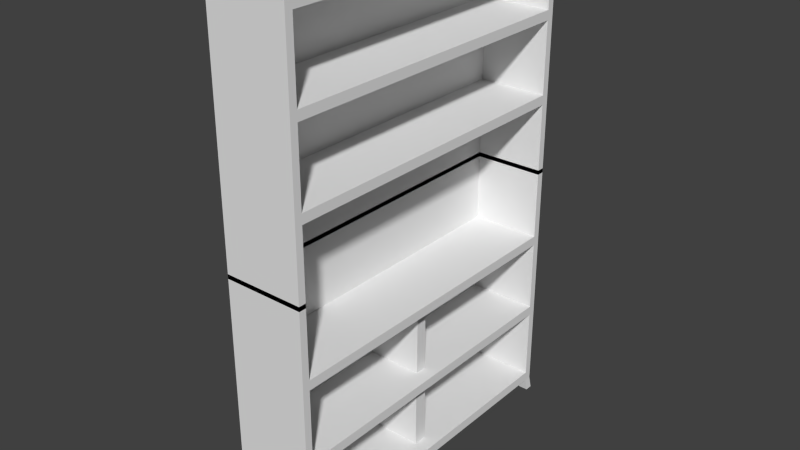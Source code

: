 # Source: Estante.blend  (saved by Blender 2.76.0; exported with 4.5.12 LTS)
import bpy
from mathutils import Matrix  # noqa: F401  (used for matrix-valued properties, if any)

bpy.ops.wm.read_factory_settings(use_empty=True)
scene = bpy.context.scene
scene.name = 'Scene'

# ---- collections
col_collection_1 = bpy.data.collections.new('Collection 1'); scene.collection.children.link(col_collection_1)

# ---- world
world_world = bpy.data.worlds.new('World'); scene.world = world_world
world_world.color = (0.05088, 0.05088, 0.05088)
world_world.use_sun_shadow = False
world_world.sun_shadow_jitter_overblur = 0.0
world_world.cycles.sampling_method = 'MANUAL'
world_world.cycles.sample_map_resolution = 256

# ---- meshes
me_cube = bpy.data.meshes.new('Cube')
me_cube.from_pydata([(1.0, 1.0, 48.43), (1.0, -1.0, 48.43), (-1.0, -1.0, 48.43), (-1.0, 1.0, 48.43), (1.0, 1.0, 50.43), (1.0, -1.0, 50.43), (-1.0, -1.0, 50.43), (-1.0, 1.0, 50.43), (1.0, 0.9559, 48.43), (1.0, -0.9559, 48.43), (-1.0, -0.9559, 48.43), (-1.0, 0.9559, 48.43), (1.0, 0.9559, 50.43), (1.0, -0.9559, 50.43), (-1.0, -0.9559, 50.43), (-1.0, 0.9559, 50.43), (-0.7549, 1.0, 48.43), (-0.7549, -1.0, 48.43), (-0.7549, 1.0, 50.43), (-0.7549, -1.0, 50.43), (-0.7549, 0.9559, 50.43), (-0.7549, -0.9559, 50.43), (-0.7549, 0.9559, 48.43), (-0.7549, -0.9559, 48.43), (1.0, -0.9559, 33.47), (1.0, -1.0, 33.47), (-0.7549, 1.0, 33.47), (-1.0, 1.0, 33.47), (-0.7549, -1.0, 33.47), (-1.0, -1.0, 33.47), (-1.0, 0.9559, 33.47), (1.0, 1.0, 33.47), (1.0, 0.9559, 33.47), (-1.0, -0.9559, 33.47), (-0.7549, 0.9559, 33.47), (-0.7549, -0.9559, 33.47), (1.0, 1.0, 31.47), (1.0, -1.0, 31.47), (-1.0, -1.0, 31.47), (-1.0, 1.0, 31.47), (1.0, 1.0, 33.47), (1.0, -1.0, 33.47), (-1.0, -1.0, 33.47), (-1.0, 1.0, 33.47), (1.0, 0.9559, 31.47), (1.0, -0.9559, 31.47), (-1.0, -0.9559, 31.47), (-1.0, 0.9559, 31.47), (1.0, 0.9559, 33.47), (1.0, -0.9559, 33.47), (-1.0, -0.9559, 33.47), (-1.0, 0.9559, 33.47), (-0.7549, 1.0, 31.47), (-0.7549, -1.0, 31.47), (-0.7549, 1.0, 33.47), (-0.7549, -1.0, 33.47), (-0.7549, 0.9559, 33.47), (-0.7549, -0.9559, 33.47), (-0.7549, 0.9559, 31.47), (-0.7549, -0.9559, 31.47), (1.0, -0.9559, 16.5), (1.0, -1.0, 16.5), (-0.7549, 1.0, 16.5), (-1.0, 1.0, 16.5), (-0.7549, -1.0, 16.5), (-1.0, -1.0, 16.5), (-1.0, 0.9559, 16.5), (1.0, 1.0, 16.5), (1.0, 0.9559, 16.5), (-1.0, -0.9559, 16.5), (-0.7549, 0.9559, 16.5), (-0.7549, -0.9559, 16.5), (1.0, 1.0, 14.5), (1.0, -1.0, 14.5), (-1.0, -1.0, 14.5), (-1.0, 1.0, 14.5), (1.0, 1.0, 16.5), (1.0, -1.0, 16.5), (-1.0, -1.0, 16.5), (-1.0, 1.0, 16.5), (1.0, 0.9559, 14.5), (1.0, -0.9559, 14.5), (-1.0, -0.9559, 14.5), (-1.0, 0.9559, 14.5), (1.0, 0.9559, 16.5), (1.0, -0.9559, 16.5), (-1.0, -0.9559, 16.5), (-1.0, 0.9559, 16.5), (-0.7549, 1.0, 14.5), (-0.7549, -1.0, 14.5), (-0.7549, 1.0, 16.5), (-0.7549, -1.0, 16.5), (-0.7549, 0.9559, 16.5), (-0.7549, -0.9559, 16.5), (-0.7549, 0.9559, 14.5), (-0.7549, -0.9559, 14.5), (1.0, -0.9559, -0.4649), (1.0, -1.0, -0.4649), (-0.7549, 1.0, -0.4649), (-1.0, 1.0, -0.4649), (-0.7549, -1.0, -0.4649), (-1.0, -1.0, -0.4649), (-1.0, 0.9559, -0.4649), (1.0, 1.0, -0.4649), (1.0, 0.9559, -0.4649), (-1.0, -0.9559, -0.4649), (-0.7549, 0.9559, -0.4649), (-0.7549, -0.9559, -0.4649), (1.0, 1.0, -48.43), (1.0, -1.0, -48.43), (-1.0, -1.0, -48.43), (-1.0, 1.0, -48.43), (1.0, 1.0, -50.43), (1.0, -1.0, -50.43), (-1.0, -1.0, -50.43), (-1.0, 1.0, -50.43), (1.0, 0.9559, -48.43), (1.0, -0.9559, -48.43), (-1.0, -0.9559, -48.43), (-1.0, 0.9559, -48.43), (1.0, 0.9559, -50.43), (1.0, -0.9559, -50.43), (-1.0, -0.9559, -50.43), (-1.0, 0.9559, -50.43), (-0.7549, 1.0, -48.43), (-0.7549, -1.0, -48.43), (-0.7549, 1.0, -50.43), (-0.7549, -1.0, -50.43), (-0.7549, 0.9559, -50.43), (-0.7549, -0.9559, -50.43), (-0.7549, 0.9559, -48.43), (-0.7549, -0.9559, -48.43), (1.0, -0.9559, -33.47), (1.0, -1.0, -33.47), (-0.7549, 1.0, -33.47), (-1.0, 1.0, -33.47), (-0.7549, -1.0, -33.47), (-1.0, -1.0, -33.47), (-1.0, 0.9559, -33.47), (1.0, 1.0, -33.47), (1.0, 0.9559, -33.47), (-1.0, -0.9559, -33.47), (-0.7549, 0.9559, -33.47), (-0.7549, -0.9559, -33.47), (1.0, 1.0, -31.47), (1.0, -1.0, -31.47), (-1.0, -1.0, -31.47), (-1.0, 1.0, -31.47), (1.0, 1.0, -33.47), (1.0, -1.0, -33.47), (-1.0, -1.0, -33.47), (-1.0, 1.0, -33.47), (1.0, 0.9559, -31.47), (1.0, -0.9559, -31.47), (-1.0, -0.9559, -31.47), (-1.0, 0.9559, -31.47), (1.0, 0.9559, -33.47), (1.0, -0.9559, -33.47), (-1.0, -0.9559, -33.47), (-1.0, 0.9559, -33.47), (-0.7549, 1.0, -31.47), (-0.7549, -1.0, -31.47), (-0.7549, 1.0, -33.47), (-0.7549, -1.0, -33.47), (-0.7549, 0.9559, -33.47), (-0.7549, -0.9559, -33.47), (-0.7549, 0.9559, -31.47), (-0.7549, -0.9559, -31.47), (1.0, -0.9559, -16.5), (1.0, -1.0, -16.5), (-0.7549, 1.0, -16.5), (-1.0, 1.0, -16.5), (-0.7549, -1.0, -16.5), (-1.0, -1.0, -16.5), (-1.0, 0.9559, -16.5), (1.0, 1.0, -16.5), (1.0, 0.9559, -16.5), (-1.0, -0.9559, -16.5), (-0.7549, 0.9559, -16.5), (-0.7549, -0.9559, -16.5), (1.0, 1.0, -14.5), (1.0, -1.0, -14.5), (-1.0, -1.0, -14.5), (-1.0, 1.0, -14.5), (1.0, 1.0, -16.5), (1.0, -1.0, -16.5), (-1.0, -1.0, -16.5), (-1.0, 1.0, -16.5), (1.0, 0.9559, -14.5), (1.0, -0.9559, -14.5), (-1.0, -0.9559, -14.5), (-1.0, 0.9559, -14.5), (1.0, 0.9559, -16.5), (1.0, -0.9559, -16.5), (-1.0, -0.9559, -16.5), (-1.0, 0.9559, -16.5), (-0.7549, 1.0, -14.5), (-0.7549, -1.0, -14.5), (-0.7549, 1.0, -16.5), (-0.7549, -1.0, -16.5), (-0.7549, 0.9559, -16.5), (-0.7549, -0.9559, -16.5), (-0.7549, 0.9559, -14.5), (-0.7549, -0.9559, -14.5), (1.0, -0.9559, 0.4649), (1.0, -1.0, 0.4649), (-0.7549, 1.0, 0.4649), (-1.0, 1.0, 0.4649), (-0.7549, -1.0, 0.4649), (-1.0, -1.0, 0.4649), (-1.0, 0.9559, 0.4649), (1.0, 1.0, 0.4649), (1.0, 0.9559, 0.4649), (-1.0, -0.9559, 0.4649), (-0.7549, 0.9559, 0.4649), (-0.7549, -0.9559, 0.4649), (0.7517, 0.9559, 50.43), (0.7517, -0.9559, 50.43), (0.7517, 1.0, 48.43), (0.7517, -1.0, 48.43), (0.7517, 1.0, 50.43), (0.7517, -1.0, 50.43), (0.7517, 0.9559, 48.43), (0.7517, -0.9559, 48.43), (0.7517, 1.0, 33.47), (0.7517, -1.0, 33.47), (0.7517, 0.9559, 33.47), (0.7517, -0.9559, 33.47), (1.016, -0.9708, 53.17), (1.016, -1.016, 53.17), (-0.7666, 1.016, 53.17), (-1.016, 1.016, 53.17), (-0.7666, -1.016, 53.17), (-1.016, -1.016, 53.17), (-1.016, 0.9708, 53.17), (1.016, 1.016, 53.17), (1.016, 0.9708, 53.17), (-1.016, -0.9708, 53.17), (0.7634, 0.9708, 53.17), (0.7634, -0.9708, 53.17), (-0.7666, 0.9708, 53.17), (-0.7666, -0.9708, 53.17), (0.7634, 1.016, 53.17), (0.7634, -1.016, 53.17), (1.0, 0.04015, 48.43), (1.0, -0.04015, 48.43), (-1.0, -0.04015, 48.43), (-1.0, 0.04015, 48.43), (1.0, 0.04015, 50.43), (1.0, -0.04015, 50.43), (-1.0, -0.04015, 50.43), (-1.0, 0.04015, 50.43), (-0.7549, -0.04015, 48.43), (-0.7549, 0.04015, 48.43), (-0.7549, 0.04015, 50.43), (-0.7549, -0.04015, 50.43), (-1.0, -0.04015, 33.47), (-1.0, 0.04015, 33.47), (-0.7549, -0.04015, 33.47), (-0.7549, 0.04015, 33.47), (0.7517, 0.04015, 50.43), (0.7517, -0.04015, 50.43), (0.7517, -0.04015, 48.43), (0.7517, 0.04015, 48.43), (1.0, 0.0341, 31.47), (1.0, -0.0341, 31.47), (-1.0, -0.0341, 31.47), (-1.0, 0.0341, 31.47), (1.0, 0.0341, 33.47), (1.0, -0.0341, 33.47), (-1.0, -0.0341, 33.47), (-1.0, 0.0341, 33.47), (-0.7549, -0.0341, 31.47), (-0.7549, 0.0341, 31.47), (-0.7549, 0.0341, 33.47), (-0.7549, -0.0341, 33.47), (-1.0, -0.0341, 16.5), (-1.0, 0.0341, 16.5), (-0.7549, -0.0341, 16.5), (-0.7549, 0.0341, 16.5), (0.6407, -0.04015, 48.43), (0.6407, 0.04015, 48.43), (0.6407, -0.04015, 33.47), (0.6407, 0.04015, 33.47), (0.6407, -0.0341, 31.47), (0.6407, 0.0341, 31.47), (0.6407, -0.0341, 16.5), (0.6407, 0.0341, 16.5)], [], [(218, 0, 31, 224), (5, 13, 228, 229), (9, 13, 5, 1), (17, 19, 6, 2), (11, 15, 7, 3), (18, 16, 3, 7), (2, 6, 14, 10), (247, 251, 15, 11), (0, 4, 12, 8), (245, 249, 13, 9), (221, 5, 229, 243), (255, 250, 14, 21), (3, 16, 26, 27), (223, 9, 24, 227), (262, 223, 23, 252), (17, 2, 29, 28), (261, 255, 21, 217), (220, 18, 20, 216), (220, 218, 16, 18), (219, 221, 19, 17), (217, 21, 19, 221), (247, 11, 30, 257), (35, 28, 29, 33), (26, 34, 30, 27), (258, 35, 33, 256), (224, 226, 34, 26), (227, 225, 28, 35), (2, 10, 33, 29), (252, 23, 35, 258), (219, 17, 28, 225), (0, 8, 32, 31), (222, 22, 34, 226), (9, 1, 25, 24), (11, 3, 27, 30), (52, 36, 67, 62), (57, 50, 42, 55), (45, 49, 41, 37), (53, 55, 42, 38), (47, 51, 43, 39), (54, 52, 39, 43), (38, 42, 50, 46), (267, 271, 51, 47), (36, 40, 48, 44), (265, 269, 49, 45), (54, 43, 51, 56), (275, 270, 50, 57), (39, 52, 62, 63), (59, 45, 60, 71), (265, 45, 59, 272), (53, 38, 65, 64), (269, 275, 57, 49), (40, 54, 56, 48), (40, 36, 52, 54), (37, 41, 55, 53), (49, 57, 55, 41), (267, 47, 66, 277), (71, 64, 65, 69), (62, 70, 66, 63), (278, 71, 69, 276), (67, 68, 70, 62), (60, 61, 64, 71), (38, 46, 69, 65), (272, 59, 71, 278), (37, 53, 64, 61), (36, 44, 68, 67), (44, 58, 70, 68), (45, 37, 61, 60), (47, 39, 63, 66), (88, 72, 103, 98), (93, 86, 78, 91), (81, 85, 77, 73), (89, 91, 78, 74), (83, 87, 79, 75), (90, 88, 75, 79), (74, 78, 86, 82), (82, 86, 87, 83), (72, 76, 84, 80), (80, 84, 85, 81), (90, 79, 87, 92), (92, 87, 86, 93), (75, 88, 98, 99), (95, 81, 96, 107), (80, 81, 95, 94), (89, 74, 101, 100), (84, 92, 93, 85), (76, 90, 92, 84), (76, 72, 88, 90), (73, 77, 91, 89), (85, 93, 91, 77), (82, 83, 102, 105), (107, 100, 101, 105), (98, 106, 102, 99), (106, 107, 105, 102), (103, 104, 106, 98), (96, 97, 100, 107), (74, 82, 105, 101), (94, 95, 107, 106), (73, 89, 100, 97), (72, 80, 104, 103), (80, 94, 106, 104), (81, 73, 97, 96), (83, 75, 99, 102), (124, 134, 139, 108), (129, 127, 114, 122), (117, 109, 113, 121), (125, 110, 114, 127), (119, 111, 115, 123), (126, 115, 111, 124), (110, 118, 122, 114), (118, 119, 123, 122), (108, 116, 120, 112), (116, 117, 121, 120), (126, 128, 123, 115), (128, 129, 122, 123), (111, 135, 134, 124), (131, 143, 132, 117), (116, 130, 131, 117), (125, 136, 137, 110), (120, 121, 129, 128), (112, 120, 128, 126), (112, 126, 124, 108), (109, 125, 127, 113), (121, 113, 127, 129), (118, 141, 138, 119), (143, 141, 137, 136), (134, 135, 138, 142), (142, 138, 141, 143), (139, 134, 142, 140), (132, 143, 136, 133), (110, 137, 141, 118), (130, 142, 143, 131), (109, 133, 136, 125), (108, 139, 140, 116), (116, 140, 142, 130), (117, 132, 133, 109), (119, 138, 135, 111), (160, 170, 175, 144), (165, 163, 150, 158), (153, 145, 149, 157), (161, 146, 150, 163), (155, 147, 151, 159), (162, 151, 147, 160), (146, 154, 158, 150), (154, 155, 159, 158), (144, 152, 156, 148), (152, 153, 157, 156), (162, 164, 159, 151), (164, 165, 158, 159), (147, 171, 170, 160), (167, 179, 168, 153), (152, 166, 167, 153), (161, 172, 173, 146), (156, 157, 165, 164), (148, 156, 164, 162), (148, 162, 160, 144), (145, 161, 163, 149), (157, 149, 163, 165), (154, 177, 174, 155), (179, 177, 173, 172), (170, 171, 174, 178), (178, 174, 177, 179), (175, 170, 178, 176), (168, 179, 172, 169), (146, 173, 177, 154), (166, 178, 179, 167), (145, 169, 172, 161), (144, 175, 176, 152), (152, 176, 178, 166), (153, 168, 169, 145), (155, 174, 171, 147), (196, 206, 211, 180), (201, 199, 186, 194), (189, 181, 185, 193), (197, 182, 186, 199), (191, 183, 187, 195), (198, 187, 183, 196), (182, 190, 194, 186), (190, 191, 195, 194), (180, 188, 192, 184), (188, 189, 193, 192), (198, 200, 195, 187), (200, 201, 194, 195), (183, 207, 206, 196), (203, 215, 204, 189), (188, 202, 203, 189), (197, 208, 209, 182), (192, 193, 201, 200), (184, 192, 200, 198), (184, 198, 196, 180), (181, 197, 199, 185), (193, 185, 199, 201), (190, 213, 210, 191), (215, 213, 209, 208), (206, 207, 210, 214), (214, 210, 213, 215), (211, 206, 214, 212), (204, 215, 208, 205), (182, 209, 213, 190), (202, 214, 215, 203), (181, 205, 208, 197), (180, 211, 212, 188), (188, 212, 214, 202), (189, 204, 205, 181), (191, 210, 207, 183), (8, 222, 226, 32), (1, 219, 225, 25), (24, 25, 225, 227), (31, 32, 226, 224), (18, 7, 231, 230), (1, 5, 221, 219), (4, 0, 218, 220), (217, 221, 243, 239), (249, 261, 217, 13), (245, 9, 223, 262), (23, 223, 227, 35), (16, 218, 224, 26), (241, 237, 233, 232), (230, 231, 234, 240), (228, 239, 243, 229), (235, 242, 238, 236), (4, 220, 242, 235), (19, 21, 241, 232), (13, 217, 239, 228), (216, 12, 236, 238), (14, 6, 233, 237), (220, 216, 238, 242), (7, 15, 234, 231), (12, 4, 235, 236), (20, 18, 230, 240), (21, 14, 237, 241), (6, 19, 232, 233), (15, 20, 240, 234), (8, 244, 263, 222), (244, 245, 262, 263), (12, 216, 260, 248), (248, 260, 261, 249), (22, 253, 259, 34), (273, 272, 284, 285), (34, 259, 257, 30), (259, 258, 256, 257), (10, 246, 256, 33), (246, 247, 257, 256), (216, 20, 254, 260), (260, 254, 255, 261), (222, 263, 253, 22), (263, 262, 252, 253), (20, 15, 251, 254), (254, 251, 250, 255), (8, 12, 248, 244), (244, 248, 249, 245), (10, 14, 250, 246), (246, 250, 251, 247), (58, 273, 279, 70), (272, 278, 286, 284), (70, 279, 277, 66), (279, 278, 276, 277), (46, 266, 276, 69), (266, 267, 277, 276), (48, 56, 274, 268), (268, 274, 275, 269), (44, 264, 273, 58), (264, 265, 272, 273), (56, 51, 271, 274), (274, 271, 270, 275), (44, 48, 268, 264), (264, 268, 269, 265), (46, 50, 270, 266), (266, 270, 271, 267), (281, 280, 282, 283), (285, 284, 286, 287), (252, 258, 282, 280), (253, 252, 280, 281), (278, 279, 287, 286), (258, 259, 283, 282), (279, 273, 285, 287), (259, 253, 281, 283)])
_uv = me_cube.uv_layers.new(name='UVMap')
_uv.uv.foreach_set('vector', [0.7804, 0.05555, 0.7881, 0.04644, 0.7881, 0.1689, 0.7804, 0.1754, 0.02429, 0.03007, 0.04113, 0.03007, 0.03489, 0.007066, 0.01776, 0.007066, 0.04113, 0.04644, 0.04113, 0.03007, 0.02429, 0.03007, 0.02429, 0.04644, 0.07934, 0.1033, 0.07934, 0.08918, 0.08587, 0.09619, 0.08587, 0.1101, 0.72, 0.1101, 0.72, 0.09619, 0.7343, 0.09619, 0.7343, 0.1101, 0.74, 0.08918, 0.74, 0.1033, 0.7343, 0.1101, 0.7343, 0.09619, 0.08587, 0.1101, 0.08587, 0.09619, 0.1002, 0.09619, 0.1002, 0.1101, 0.4231, 0.1101, 0.4231, 0.09619, 0.72, 0.09619, 0.72, 0.1101, 0.7881, 0.04644, 0.7881, 0.03007, 0.7712, 0.03007, 0.7712, 0.04644, 0.7782, 0.692, 0.7782, 0.9732, 0.6066, 0.9732, 0.6066, 0.692, 0.0331, 0.03953, 0.02429, 0.03007, 0.01776, 0.007066, 0.02686, 0.01719, 0.6443, 0.6253, 0.5983, 0.6253, 0.5983, 0.4965, 0.6443, 0.4965, 0.7343, 0.1101, 0.74, 0.1033, 0.74, 0.2093, 0.7343, 0.2141, 0.04958, 0.05555, 0.04113, 0.04644, 0.04113, 0.1689, 0.04958, 0.1754, 0.9266, 0.6253, 0.9266, 0.4965, 0.6443, 0.4965, 0.6443, 0.6253, 0.07934, 0.1033, 0.08587, 0.1101, 0.08587, 0.2141, 0.07934, 0.2093, 0.9266, 0.6253, 0.6443, 0.6253, 0.6443, 0.4965, 0.9266, 0.4965, 0.7804, 0.03953, 0.74, 0.08918, 0.7254, 0.08918, 0.7639, 0.03953, 0.7804, 0.03953, 0.7804, 0.05555, 0.74, 0.1033, 0.74, 0.08918, 0.0331, 0.05555, 0.0331, 0.03953, 0.07934, 0.08918, 0.07934, 0.1033, 0.04958, 0.03953, 0.09391, 0.08918, 0.07934, 0.08918, 0.0331, 0.03953, 0.4231, 0.1101, 0.72, 0.1101, 0.72, 0.2141, 0.4231, 0.2141, 0.09391, 0.2093, 0.07934, 0.2093, 0.08587, 0.2141, 0.1002, 0.2141, 0.74, 0.2093, 0.7254, 0.2093, 0.72, 0.2141, 0.7343, 0.2141, 0.3964, 0.2093, 0.09391, 0.2093, 0.1002, 0.2141, 0.3971, 0.2141, 0.7804, 0.1754, 0.7639, 0.1754, 0.7254, 0.2093, 0.74, 0.2093, 0.04958, 0.1754, 0.0331, 0.1754, 0.07934, 0.2093, 0.09391, 0.2093, 0.08587, 0.1101, 0.1002, 0.1101, 0.1002, 0.2141, 0.08587, 0.2141, 0.3964, 0.1033, 0.09391, 0.1033, 0.09391, 0.2093, 0.3964, 0.2093, 0.0331, 0.05555, 0.07934, 0.1033, 0.07934, 0.2093, 0.0331, 0.1754, 0.7881, 0.04644, 0.7712, 0.04644, 0.7712, 0.1689, 0.7881, 0.1689, 0.7639, 0.05555, 0.7254, 0.1033, 0.7254, 0.2093, 0.7639, 0.1754, 0.04113, 0.04644, 0.02429, 0.04644, 0.02429, 0.1689, 0.04113, 0.1689, 0.72, 0.1101, 0.7343, 0.1101, 0.7343, 0.2141, 0.72, 0.2141, 0.74, 0.2234, 0.7881, 0.1853, 0.7881, 0.3078, 0.74, 0.3294, 0.09391, 0.2093, 0.1002, 0.2141, 0.08587, 0.2141, 0.07934, 0.2093, 0.04113, 0.1853, 0.04113, 0.1689, 0.02429, 0.1689, 0.02429, 0.1853, 0.07934, 0.2234, 0.07934, 0.2093, 0.08587, 0.2141, 0.08587, 0.228, 0.72, 0.228, 0.72, 0.2141, 0.7343, 0.2141, 0.7343, 0.228, 0.74, 0.2093, 0.74, 0.2234, 0.7343, 0.228, 0.7343, 0.2141, 0.08587, 0.228, 0.08587, 0.2141, 0.1002, 0.2141, 0.1002, 0.228, 0.4211, 0.228, 0.4211, 0.2141, 0.72, 0.2141, 0.72, 0.228, 0.7881, 0.1853, 0.7881, 0.1689, 0.7712, 0.1689, 0.7712, 0.1853, 0.7794, 0.5561, 0.7794, 0.8374, 0.6066, 0.8374, 0.6066, 0.5561, 0.74, 0.2093, 0.7343, 0.2141, 0.72, 0.2141, 0.7254, 0.2093, 0.3984, 0.2093, 0.399, 0.2141, 0.1002, 0.2141, 0.09391, 0.2093, 0.7343, 0.228, 0.74, 0.2234, 0.74, 0.3294, 0.7343, 0.332, 0.09391, 0.2234, 0.04113, 0.1853, 0.04113, 0.3078, 0.09391, 0.3294, 0.5983, 0.6262, 0.5983, 0.4965, 0.2694, 0.4965, 0.2694, 0.6262, 0.07934, 0.2234, 0.08587, 0.228, 0.08587, 0.332, 0.07934, 0.3294, 0.9732, 0.6262, 0.6443, 0.6262, 0.6443, 0.4965, 0.9732, 0.4965, 0.7881, 0.1689, 0.74, 0.2093, 0.7254, 0.2093, 0.7712, 0.1689, 0.7881, 0.1689, 0.7881, 0.1853, 0.74, 0.2234, 0.74, 0.2093, 0.02429, 0.1853, 0.02429, 0.1689, 0.07934, 0.2093, 0.07934, 0.2234, 0.04113, 0.1689, 0.09391, 0.2093, 0.07934, 0.2093, 0.02429, 0.1689, 0.4211, 0.228, 0.72, 0.228, 0.72, 0.332, 0.4211, 0.332, 0.09391, 0.3294, 0.07934, 0.3294, 0.08587, 0.332, 0.1002, 0.332, 0.74, 0.3294, 0.7254, 0.3294, 0.72, 0.332, 0.7343, 0.332, 0.3984, 0.3294, 0.09391, 0.3294, 0.1002, 0.332, 0.399, 0.332, 0.7881, 0.3078, 0.7712, 0.3078, 0.7254, 0.3294, 0.74, 0.3294, 0.04113, 0.3078, 0.02429, 0.3078, 0.07934, 0.3294, 0.09391, 0.3294, 0.08587, 0.228, 0.1002, 0.228, 0.1002, 0.332, 0.08587, 0.332, 0.3984, 0.2234, 0.09391, 0.2234, 0.09391, 0.3294, 0.3984, 0.3294, 0.02429, 0.1853, 0.07934, 0.2234, 0.07934, 0.3294, 0.02429, 0.3078, 0.7881, 0.1853, 0.7712, 0.1853, 0.7712, 0.3078, 0.7881, 0.3078, 0.7712, 0.1853, 0.7254, 0.2234, 0.7254, 0.3294, 0.7712, 0.3078, 0.04113, 0.1853, 0.02429, 0.1853, 0.02429, 0.3078, 0.04113, 0.3078, 0.72, 0.228, 0.7343, 0.228, 0.7343, 0.332, 0.72, 0.332, 0.74, 0.3436, 0.7881, 0.3242, 0.7881, 0.4467, 0.74, 0.4495, 0.09391, 0.3294, 0.1002, 0.332, 0.08587, 0.332, 0.07934, 0.3294, 0.04113, 0.3242, 0.04113, 0.3078, 0.02429, 0.3078, 0.02429, 0.3242, 0.07934, 0.3436, 0.07934, 0.3294, 0.08587, 0.332, 0.08587, 0.3459, 0.72, 0.3459, 0.72, 0.332, 0.7343, 0.332, 0.7343, 0.3459, 0.74, 0.3294, 0.74, 0.3436, 0.7343, 0.3459, 0.7343, 0.332, 0.08587, 0.3459, 0.08587, 0.332, 0.1002, 0.332, 0.1002, 0.3459, 0.1002, 0.3459, 0.1002, 0.332, 0.72, 0.332, 0.72, 0.3459, 0.7881, 0.3242, 0.7881, 0.3078, 0.7712, 0.3078, 0.7712, 0.3242, 0.9649, 0.7015, 0.9649, 0.9828, 0.6066, 0.9828, 0.6066, 0.7015, 0.74, 0.3294, 0.7343, 0.332, 0.72, 0.332, 0.7254, 0.3294, 0.7254, 0.3294, 0.72, 0.332, 0.1002, 0.332, 0.09391, 0.3294, 0.7343, 0.3459, 0.74, 0.3436, 0.74, 0.4495, 0.7343, 0.4498, 0.09391, 0.3436, 0.04113, 0.3242, 0.04113, 0.4467, 0.09391, 0.4495, 0.5983, 0.7654, 0.5983, 0.4965, 0.2694, 0.4965, 0.2694, 0.7654, 0.07934, 0.3436, 0.08587, 0.3459, 0.08587, 0.4498, 0.07934, 0.4495, 0.5983, 0.7654, 0.2694, 0.7654, 0.2694, 0.4965, 0.5983, 0.4965, 0.7881, 0.3078, 0.74, 0.3294, 0.7254, 0.3294, 0.7712, 0.3078, 0.7881, 0.3078, 0.7881, 0.3242, 0.74, 0.3436, 0.74, 0.3294, 0.02429, 0.3242, 0.02429, 0.3078, 0.07934, 0.3294, 0.07934, 0.3436, 0.04113, 0.3078, 0.09391, 0.3294, 0.07934, 0.3294, 0.02429, 0.3078, 0.1002, 0.3459, 0.72, 0.3459, 0.72, 0.4498, 0.1002, 0.4498, 0.09391, 0.4495, 0.07934, 0.4495, 0.08587, 0.4498, 0.1002, 0.4498, 0.74, 0.4495, 0.7254, 0.4495, 0.72, 0.4498, 0.7343, 0.4498, 0.7254, 0.4495, 0.09391, 0.4495, 0.1002, 0.4498, 0.72, 0.4498, 0.7881, 0.4467, 0.7712, 0.4467, 0.7254, 0.4495, 0.74, 0.4495, 0.04113, 0.4467, 0.02429, 0.4467, 0.07934, 0.4495, 0.09391, 0.4495, 0.08587, 0.3459, 0.1002, 0.3459, 0.1002, 0.4498, 0.08587, 0.4498, 0.7254, 0.3436, 0.09391, 0.3436, 0.09391, 0.4495, 0.7254, 0.4495, 0.02429, 0.3242, 0.07934, 0.3436, 0.07934, 0.4495, 0.02429, 0.4467, 0.7881, 0.3242, 0.7712, 0.3242, 0.7712, 0.4467, 0.7881, 0.4467, 0.7712, 0.3242, 0.7254, 0.3436, 0.7254, 0.4495, 0.7712, 0.4467, 0.04113, 0.3242, 0.02429, 0.3242, 0.02429, 0.4467, 0.04113, 0.4467, 0.72, 0.3459, 0.7343, 0.3459, 0.7343, 0.4498, 0.72, 0.4498, 0.74, 0.7891, 0.74, 0.6831, 0.7881, 0.7168, 0.7881, 0.8393, 0.09391, 0.8032, 0.07934, 0.8032, 0.08587, 0.797, 0.1002, 0.797, 0.04113, 0.8393, 0.02429, 0.8393, 0.02429, 0.8556, 0.04113, 0.8556, 0.07934, 0.7891, 0.08587, 0.7831, 0.08587, 0.797, 0.07934, 0.8032, 0.72, 0.7831, 0.7343, 0.7831, 0.7343, 0.797, 0.72, 0.797, 0.74, 0.8032, 0.7343, 0.797, 0.7343, 0.7831, 0.74, 0.7891, 0.08587, 0.7831, 0.1002, 0.7831, 0.1002, 0.797, 0.08587, 0.797, 0.1002, 0.7831, 0.72, 0.7831, 0.72, 0.797, 0.1002, 0.797, 0.7881, 0.8393, 0.7712, 0.8393, 0.7712, 0.8556, 0.7881, 0.8556, 0.9649, 0.57, 0.6066, 0.57, 0.6066, 0.2887, 0.9649, 0.2887, 0.74, 0.8032, 0.7254, 0.8032, 0.72, 0.797, 0.7343, 0.797, 0.7254, 0.8032, 0.09391, 0.8032, 0.1002, 0.797, 0.72, 0.797, 0.7343, 0.7831, 0.7343, 0.6791, 0.74, 0.6831, 0.74, 0.7891, 0.09391, 0.7891, 0.09391, 0.6831, 0.04113, 0.7168, 0.04113, 0.8393, 0.5983, 0.7654, 0.2694, 0.7654, 0.2694, 0.4965, 0.5983, 0.4965, 0.07934, 0.7891, 0.07934, 0.6831, 0.08587, 0.6791, 0.08587, 0.7831, 0.5983, 0.7654, 0.5983, 0.4965, 0.2694, 0.4965, 0.2694, 0.7654, 0.7881, 0.8556, 0.7712, 0.8556, 0.7254, 0.8032, 0.74, 0.8032, 0.7881, 0.8556, 0.74, 0.8032, 0.74, 0.7891, 0.7881, 0.8393, 0.02429, 0.8393, 0.07934, 0.7891, 0.07934, 0.8032, 0.02429, 0.8556, 0.04113, 0.8556, 0.02429, 0.8556, 0.07934, 0.8032, 0.09391, 0.8032, 0.1002, 0.7831, 0.1002, 0.6791, 0.72, 0.6791, 0.72, 0.7831, 0.09391, 0.6831, 0.1002, 0.6791, 0.08587, 0.6791, 0.07934, 0.6831, 0.74, 0.6831, 0.7343, 0.6791, 0.72, 0.6791, 0.7254, 0.6831, 0.7254, 0.6831, 0.72, 0.6791, 0.1002, 0.6791, 0.09391, 0.6831, 0.7881, 0.7168, 0.74, 0.6831, 0.7254, 0.6831, 0.7712, 0.7168, 0.04113, 0.7168, 0.09391, 0.6831, 0.07934, 0.6831, 0.02429, 0.7168, 0.08587, 0.7831, 0.08587, 0.6791, 0.1002, 0.6791, 0.1002, 0.7831, 0.7254, 0.7891, 0.7254, 0.6831, 0.09391, 0.6831, 0.09391, 0.7891, 0.02429, 0.8393, 0.02429, 0.7168, 0.07934, 0.6831, 0.07934, 0.7891, 0.7881, 0.8393, 0.7881, 0.7168, 0.7712, 0.7168, 0.7712, 0.8393, 0.7712, 0.8393, 0.7712, 0.7168, 0.7254, 0.6831, 0.7254, 0.7891, 0.04113, 0.8393, 0.04113, 0.7168, 0.02429, 0.7168, 0.02429, 0.8393, 0.72, 0.7831, 0.72, 0.6791, 0.7343, 0.6791, 0.7343, 0.7831, 0.74, 0.669, 0.74, 0.563, 0.7881, 0.5779, 0.7881, 0.7004, 0.09391, 0.6831, 0.07934, 0.6831, 0.08587, 0.6791, 0.1002, 0.6791, 0.04113, 0.7004, 0.02429, 0.7004, 0.02429, 0.7168, 0.04113, 0.7168, 0.07934, 0.669, 0.08587, 0.6653, 0.08587, 0.6791, 0.07934, 0.6831, 0.72, 0.6653, 0.7343, 0.6653, 0.7343, 0.6791, 0.72, 0.6791, 0.74, 0.6831, 0.7343, 0.6791, 0.7343, 0.6653, 0.74, 0.669, 0.08587, 0.6653, 0.1002, 0.6653, 0.1002, 0.6791, 0.08587, 0.6791, 0.1002, 0.6653, 0.72, 0.6653, 0.72, 0.6791, 0.1002, 0.6791, 0.7881, 0.7004, 0.7712, 0.7004, 0.7712, 0.7168, 0.7881, 0.7168, 0.9649, 0.7059, 0.6066, 0.7059, 0.6066, 0.4246, 0.9649, 0.4246, 0.74, 0.6831, 0.7254, 0.6831, 0.72, 0.6791, 0.7343, 0.6791, 0.7254, 0.6831, 0.09391, 0.6831, 0.1002, 0.6791, 0.72, 0.6791, 0.7343, 0.6653, 0.7343, 0.5613, 0.74, 0.563, 0.74, 0.669, 0.09391, 0.669, 0.09391, 0.563, 0.04113, 0.5779, 0.04113, 0.7004, 0.5983, 0.7654, 0.2694, 0.7654, 0.2694, 0.4965, 0.5983, 0.4965, 0.07934, 0.669, 0.07934, 0.563, 0.08587, 0.5613, 0.08587, 0.6653, 0.5983, 0.7654, 0.5983, 0.4965, 0.2694, 0.4965, 0.2694, 0.7654, 0.7881, 0.7168, 0.7712, 0.7168, 0.7254, 0.6831, 0.74, 0.6831, 0.7881, 0.7168, 0.74, 0.6831, 0.74, 0.669, 0.7881, 0.7004, 0.02429, 0.7004, 0.07934, 0.669, 0.07934, 0.6831, 0.02429, 0.7168, 0.04113, 0.7168, 0.02429, 0.7168, 0.07934, 0.6831, 0.09391, 0.6831, 0.1002, 0.6653, 0.1002, 0.5613, 0.72, 0.5613, 0.72, 0.6653, 0.09391, 0.563, 0.1002, 0.5613, 0.08587, 0.5613, 0.07934, 0.563, 0.74, 0.563, 0.7343, 0.5613, 0.72, 0.5613, 0.7254, 0.563, 0.7254, 0.563, 0.72, 0.5613, 0.1002, 0.5613, 0.09391, 0.563, 0.7881, 0.5779, 0.74, 0.563, 0.7254, 0.563, 0.7712, 0.5779, 0.04113, 0.5779, 0.09391, 0.563, 0.07934, 0.563, 0.02429, 0.5779, 0.08587, 0.6653, 0.08587, 0.5613, 0.1002, 0.5613, 0.1002, 0.6653, 0.7254, 0.669, 0.7254, 0.563, 0.09391, 0.563, 0.09391, 0.669, 0.02429, 0.7004, 0.02429, 0.5779, 0.07934, 0.563, 0.07934, 0.669, 0.7881, 0.7004, 0.7881, 0.5779, 0.7712, 0.5779, 0.7712, 0.7004, 0.7712, 0.7004, 0.7712, 0.5779, 0.7254, 0.563, 0.7254, 0.669, 0.04113, 0.7004, 0.04113, 0.5779, 0.02429, 0.5779, 0.02429, 0.7004, 0.72, 0.6653, 0.72, 0.5613, 0.7343, 0.5613, 0.7343, 0.6653, 0.74, 0.5489, 0.74, 0.4429, 0.7881, 0.439, 0.7881, 0.5615, 0.09391, 0.563, 0.07934, 0.563, 0.08587, 0.5613, 0.1002, 0.5613, 0.04113, 0.5615, 0.02429, 0.5615, 0.02429, 0.5779, 0.04113, 0.5779, 0.07934, 0.5489, 0.08587, 0.5474, 0.08587, 0.5613, 0.07934, 0.563, 0.72, 0.5474, 0.7343, 0.5474, 0.7343, 0.5613, 0.72, 0.5613, 0.74, 0.563, 0.7343, 0.5613, 0.7343, 0.5474, 0.74, 0.5489, 0.08587, 0.5474, 0.1002, 0.5474, 0.1002, 0.5613, 0.08587, 0.5613, 0.1002, 0.5474, 0.72, 0.5474, 0.72, 0.5613, 0.1002, 0.5613, 0.7881, 0.5615, 0.7712, 0.5615, 0.7712, 0.5779, 0.7881, 0.5779, 0.9649, 0.5605, 0.6066, 0.5605, 0.6066, 0.2792, 0.9649, 0.2792, 0.74, 0.563, 0.7254, 0.563, 0.72, 0.5613, 0.7343, 0.5613, 0.7254, 0.563, 0.09391, 0.563, 0.1002, 0.5613, 0.72, 0.5613, 0.7343, 0.5474, 0.7343, 0.4434, 0.74, 0.4429, 0.74, 0.5489, 0.09391, 0.5489, 0.09391, 0.4429, 0.04113, 0.439, 0.04113, 0.5615, 0.5983, 0.7654, 0.2694, 0.7654, 0.2694, 0.4965, 0.5983, 0.4965, 0.07934, 0.5489, 0.07934, 0.4429, 0.08587, 0.4434, 0.08587, 0.5474, 0.5983, 0.7654, 0.5983, 0.4965, 0.2694, 0.4965, 0.2694, 0.7654, 0.7881, 0.5779, 0.7712, 0.5779, 0.7254, 0.563, 0.74, 0.563, 0.7881, 0.5779, 0.74, 0.563, 0.74, 0.5489, 0.7881, 0.5615, 0.02429, 0.5615, 0.07934, 0.5489, 0.07934, 0.563, 0.02429, 0.5779, 0.04113, 0.5779, 0.02429, 0.5779, 0.07934, 0.563, 0.09391, 0.563, 0.1002, 0.5474, 0.1002, 0.4434, 0.72, 0.4434, 0.72, 0.5474, 0.09391, 0.4429, 0.1002, 0.4434, 0.08587, 0.4434, 0.07934, 0.4429, 0.74, 0.4429, 0.7343, 0.4434, 0.72, 0.4434, 0.7254, 0.4429, 0.7254, 0.4429, 0.72, 0.4434, 0.1002, 0.4434, 0.09391, 0.4429, 0.7881, 0.439, 0.74, 0.4429, 0.7254, 0.4429, 0.7712, 0.439, 0.04113, 0.439, 0.09391, 0.4429, 0.07934, 0.4429, 0.02429, 0.439, 0.08587, 0.5474, 0.08587, 0.4434, 0.1002, 0.4434, 0.1002, 0.5474, 0.7254, 0.5489, 0.7254, 0.4429, 0.09391, 0.4429, 0.09391, 0.5489, 0.02429, 0.5615, 0.02429, 0.439, 0.07934, 0.4429, 0.07934, 0.5489, 0.7881, 0.5615, 0.7881, 0.439, 0.7712, 0.439, 0.7712, 0.5615, 0.7712, 0.5615, 0.7712, 0.439, 0.7254, 0.4429, 0.7254, 0.5489, 0.04113, 0.5615, 0.04113, 0.439, 0.02429, 0.439, 0.02429, 0.5615, 0.72, 0.5474, 0.72, 0.4434, 0.7343, 0.4434, 0.7343, 0.5474, 0.7712, 0.04644, 0.7639, 0.05555, 0.7639, 0.1754, 0.7712, 0.1689, 0.02429, 0.04644, 0.0331, 0.05555, 0.0331, 0.1754, 0.02429, 0.1689, 0.04113, 0.1689, 0.02429, 0.1689, 0.0331, 0.1754, 0.04958, 0.1754, 0.7881, 0.1689, 0.7712, 0.1689, 0.7639, 0.1754, 0.7804, 0.1754, 0.74, 0.08918, 0.7343, 0.09619, 0.739, 0.07766, 0.7448, 0.07019, 0.02429, 0.04644, 0.02429, 0.03007, 0.0331, 0.03953, 0.0331, 0.05555, 0.7881, 0.03007, 0.7881, 0.04644, 0.7804, 0.05555, 0.7804, 0.03953, 0.04958, 0.03953, 0.0331, 0.03953, 0.02686, 0.01719, 0.04362, 0.01719, 0.9732, 0.6253, 0.9266, 0.6253, 0.9266, 0.4965, 0.9732, 0.4965, 0.5983, 0.6253, 0.5983, 0.4965, 0.5518, 0.4965, 0.5518, 0.6253, 0.09391, 0.1033, 0.04958, 0.05555, 0.04958, 0.1754, 0.09391, 0.2093, 0.74, 0.1033, 0.7804, 0.05555, 0.7804, 0.1754, 0.74, 0.2093, 0.0893, 0.07019, 0.09574, 0.07766, 0.08123, 0.07766, 0.07452, 0.07019, 0.7448, 0.07019, 0.739, 0.07766, 0.7245, 0.07766, 0.7301, 0.07019, 0.03489, 0.007066, 0.04362, 0.01719, 0.02686, 0.01719, 0.01776, 0.007066, 0.7945, 0.007066, 0.7866, 0.01719, 0.7698, 0.01719, 0.7774, 0.007066, 0.7881, 0.03007, 0.7804, 0.03953, 0.7866, 0.01719, 0.7945, 0.007066, 0.07934, 0.08918, 0.09391, 0.08918, 0.0893, 0.07019, 0.07452, 0.07019, 0.04113, 0.03007, 0.04958, 0.03953, 0.04362, 0.01719, 0.03489, 0.007066, 0.7639, 0.03953, 0.7712, 0.03007, 0.7774, 0.007066, 0.7698, 0.01719, 0.1002, 0.09619, 0.08587, 0.09619, 0.08123, 0.07766, 0.09574, 0.07766, 0.7804, 0.03953, 0.7639, 0.03953, 0.7698, 0.01719, 0.7866, 0.01719, 0.7343, 0.09619, 0.72, 0.09619, 0.7245, 0.07766, 0.739, 0.07766, 0.7712, 0.03007, 0.7881, 0.03007, 0.7945, 0.007066, 0.7774, 0.007066, 0.7254, 0.08918, 0.74, 0.08918, 0.7448, 0.07019, 0.7301, 0.07019, 0.09391, 0.08918, 0.1002, 0.09619, 0.09574, 0.07766, 0.0893, 0.07019, 0.08587, 0.09619, 0.07934, 0.08918, 0.07452, 0.07019, 0.08123, 0.07766, 0.72, 0.09619, 0.7254, 0.08918, 0.7301, 0.07019, 0.7245, 0.07766, 0.5983, 0.7654, 0.5983, 0.6366, 0.5518, 0.6366, 0.5518, 0.7654, 0.5983, 0.6366, 0.5983, 0.6253, 0.5518, 0.6253, 0.5518, 0.6366, 0.5983, 0.7654, 0.5518, 0.7654, 0.5518, 0.6366, 0.5983, 0.6366, 0.5983, 0.6366, 0.5518, 0.6366, 0.5518, 0.6253, 0.5983, 0.6253, 0.7254, 0.1033, 0.4229, 0.1033, 0.4229, 0.2093, 0.7254, 0.2093, 0.4209, 0.2234, 0.3984, 0.2234, 0.3944, 0.1941, 0.4196, 0.1941, 0.7254, 0.2093, 0.4229, 0.2093, 0.4231, 0.2141, 0.72, 0.2141, 0.4229, 0.2093, 0.3964, 0.2093, 0.3971, 0.2141, 0.4231, 0.2141, 0.1002, 0.1101, 0.3971, 0.1101, 0.3971, 0.2141, 0.1002, 0.2141, 0.3971, 0.1101, 0.4231, 0.1101, 0.4231, 0.2141, 0.3971, 0.2141, 0.9266, 0.7654, 0.6443, 0.7654, 0.6443, 0.6366, 0.9266, 0.6366, 0.9266, 0.6366, 0.6443, 0.6366, 0.6443, 0.6253, 0.9266, 0.6253, 0.9266, 0.7654, 0.9266, 0.6366, 0.6443, 0.6366, 0.6443, 0.7654, 0.9266, 0.6366, 0.9266, 0.6253, 0.6443, 0.6253, 0.6443, 0.6366, 0.6443, 0.7654, 0.5983, 0.7654, 0.5983, 0.6366, 0.6443, 0.6366, 0.6443, 0.6366, 0.5983, 0.6366, 0.5983, 0.6253, 0.6443, 0.6253, 0.9649, 0.692, 0.9649, 0.9732, 0.7933, 0.9732, 0.7933, 0.692, 0.7933, 0.692, 0.7933, 0.9732, 0.7782, 0.9732, 0.7782, 0.692, 0.1002, 0.1101, 0.1002, 0.09619, 0.3971, 0.09619, 0.3971, 0.1101, 0.3971, 0.1101, 0.3971, 0.09619, 0.4231, 0.09619, 0.4231, 0.1101, 0.7254, 0.2234, 0.4209, 0.2234, 0.4209, 0.3294, 0.7254, 0.3294, 0.3984, 0.2234, 0.3984, 0.3294, 0.3944, 0.3128, 0.3944, 0.1941, 0.7254, 0.3294, 0.4209, 0.3294, 0.4211, 0.332, 0.72, 0.332, 0.4209, 0.3294, 0.3984, 0.3294, 0.399, 0.332, 0.4211, 0.332, 0.1002, 0.228, 0.399, 0.228, 0.399, 0.332, 0.1002, 0.332, 0.399, 0.228, 0.4211, 0.228, 0.4211, 0.332, 0.399, 0.332, 0.5983, 0.7654, 0.2694, 0.7654, 0.2694, 0.6358, 0.5983, 0.6358, 0.5983, 0.6358, 0.2694, 0.6358, 0.2694, 0.6262, 0.5983, 0.6262, 0.5983, 0.7654, 0.5983, 0.6358, 0.2694, 0.6358, 0.2694, 0.7654, 0.5983, 0.6358, 0.5983, 0.6262, 0.2694, 0.6262, 0.2694, 0.6358, 0.7254, 0.2093, 0.72, 0.2141, 0.4211, 0.2141, 0.4209, 0.2093, 0.4209, 0.2093, 0.4211, 0.2141, 0.399, 0.2141, 0.3984, 0.2093, 0.9649, 0.5561, 0.9649, 0.8374, 0.7921, 0.8374, 0.7921, 0.5561, 0.7921, 0.5561, 0.7921, 0.8374, 0.7794, 0.8374, 0.7794, 0.5561, 0.1002, 0.228, 0.1002, 0.2141, 0.399, 0.2141, 0.399, 0.228, 0.399, 0.228, 0.399, 0.2141, 0.4211, 0.2141, 0.4211, 0.228, 0.4218, 0.05949, 0.3921, 0.05949, 0.3921, 0.1782, 0.4218, 0.1782, 0.4196, 0.1941, 0.3944, 0.1941, 0.3944, 0.3128, 0.4196, 0.3128, 0.3964, 0.1033, 0.3964, 0.2093, 0.3921, 0.1782, 0.3921, 0.05949, 0.4229, 0.1033, 0.3964, 0.1033, 0.3921, 0.05949, 0.4218, 0.05949, 0.3984, 0.3294, 0.4209, 0.3294, 0.4196, 0.3128, 0.3944, 0.3128, 0.3964, 0.2093, 0.4229, 0.2093, 0.4218, 0.1782, 0.3921, 0.1782, 0.4209, 0.3294, 0.4209, 0.2234, 0.4196, 0.1941, 0.4196, 0.3128, 0.4229, 0.2093, 0.4229, 0.1033, 0.4218, 0.05949, 0.4218, 0.1782])
me_cube.materials.append(None)
me_cube.use_remesh_preserve_volume = False
me_cube.use_remesh_preserve_attributes = False
me_cube.use_mirror_vertex_groups = False
me_cube.update()

# ---- objects
ob_estante = bpy.data.objects.new('Estante', me_cube)

# ---- transforms, parenting, visibility, modifiers, constraints
ob_estante.location = (0.0, 0.0, 0.0)
ob_estante.scale = (0.2372, 1.0, -0.02856)
ob_estante.lock_rotations_4d = False
ob_estante.empty_display_type = 'ARROWS'
ob_estante.lineart.crease_threshold = 0.0

# ---- collection membership
col_collection_1.objects.link(ob_estante)

# ---- scene / render settings (as saved in the file)
scene.frame_start = 1; scene.frame_end = 250; scene.frame_set(1)
scene.render.engine = 'BLENDER_EEVEE_NEXT'
scene.render.resolution_percentage = 50
scene.render.dither_intensity = 0.0
scene.cycles.use_denoising = False
scene.cycles.samples = 10
scene.cycles.sampling_pattern = 'TABULATED_SOBOL'
scene.cycles.light_sampling_threshold = 0.0
scene.cycles.use_adaptive_sampling = False
scene.cycles.use_light_tree = False
scene.cycles.blur_glossy = 0.0
scene.cycles.pixel_filter_type = 'GAUSSIAN'
scene.cycles.sample_clamp_indirect = 0.0
scene.view_settings.view_transform = 'Standard'
bpy.context.view_layer.update()

# ---- added for rendering (the .blend has no active camera and no usable light): camera, sun
cam_auto = bpy.data.cameras.new('AutoCamera')
cam_auto.lens = 50.0
cam_auto.sensor_width = 36.0
cam_auto.clip_end = 1000.0
ob_auto_camera = bpy.data.objects.new('AutoCamera', cam_auto)
scene.collection.objects.link(ob_auto_camera)
ob_auto_camera.location = (3.35052, -4.02063, 2.64139)
ob_auto_camera.rotation_euler = (1.09748, -7.21219e-08, 0.694738)
scene.camera = ob_auto_camera
light_auto_sun = bpy.data.lights.new('AutoSun', 'SUN')
light_auto_sun.energy = 3.0
light_auto_sun.angle = 0.0523599
ob_auto_sun = bpy.data.objects.new('AutoSun', light_auto_sun)
scene.collection.objects.link(ob_auto_sun)
ob_auto_sun.rotation_euler = (0.872665, 0.174533, 0.523599)
bpy.context.view_layer.update()
